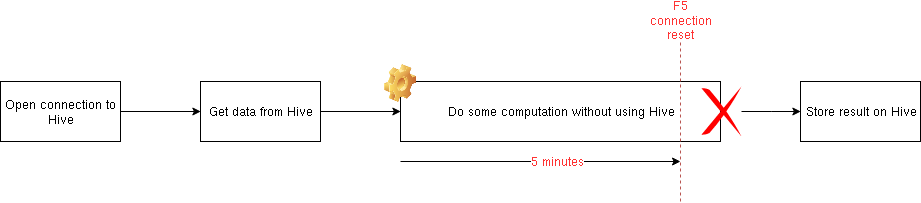

The diagram above was exported from draw.io. Its source (the exported page's mxGraphModel, read from the mxfile embedded in the PNG):
<mxGraphModel dx="2170" dy="1290" grid="1" gridSize="10" guides="1" tooltips="1" connect="1" arrows="1" fold="1" page="1" pageScale="1" pageWidth="1100" pageHeight="850" background="#ffffff" math="0" shadow="0">
  <root>
    <mxCell id="0" />
    <mxCell id="1" parent="0" />
    <mxCell id="47b3897c778a24d7-1" value="Open connection to Hive" style="whiteSpace=wrap;html=1;rounded=0;jettySize=auto;orthogonalLoop=1;edgeStyle=orthogonalEdgeStyle;" vertex="1" parent="1">
      <mxGeometry x="40" y="360" width="120" height="60" as="geometry" />
    </mxCell>
    <mxCell id="47b3897c778a24d7-2" value="" style="endArrow=classic;html=1;entryX=0;entryY=0.5;exitX=1;exitY=0.5;" edge="1" parent="1" source="47b3897c778a24d7-1" target="47b3897c778a24d7-3">
      <mxGeometry width="50" height="50" relative="1" as="geometry">
        <mxPoint x="162" y="398" as="sourcePoint" />
        <mxPoint x="200" y="370" as="targetPoint" />
      </mxGeometry>
    </mxCell>
    <mxCell id="47b3897c778a24d7-6" style="edgeStyle=orthogonalEdgeStyle;rounded=0;html=1;entryX=0;entryY=0.5;jettySize=auto;orthogonalLoop=1;" edge="1" parent="1" source="47b3897c778a24d7-3" target="47b3897c778a24d7-4">
      <mxGeometry relative="1" as="geometry" />
    </mxCell>
    <mxCell id="47b3897c778a24d7-3" value="Get data from Hive" style="whiteSpace=wrap;html=1;rounded=0;jettySize=auto;orthogonalLoop=1;edgeStyle=orthogonalEdgeStyle;" vertex="1" parent="1">
      <mxGeometry x="240" y="360" width="120" height="60" as="geometry" />
    </mxCell>
    <mxCell id="47b3897c778a24d7-8" style="edgeStyle=orthogonalEdgeStyle;rounded=0;html=1;entryX=0;entryY=0.5;jettySize=auto;orthogonalLoop=1;" edge="1" parent="1" source="47b3897c778a24d7-11" target="47b3897c778a24d7-7">
      <mxGeometry relative="1" as="geometry" />
    </mxCell>
    <mxCell id="47b3897c778a24d7-4" value="Do some computation without using Hive" style="whiteSpace=wrap;html=1;rounded=0;jettySize=auto;orthogonalLoop=1;edgeStyle=orthogonalEdgeStyle;" vertex="1" parent="1">
      <mxGeometry x="440" y="360" width="320" height="60" as="geometry" />
    </mxCell>
    <mxCell id="47b3897c778a24d7-7" value="Store result on Hive" style="whiteSpace=wrap;html=1;rounded=0;jettySize=auto;orthogonalLoop=1;edgeStyle=orthogonalEdgeStyle;" vertex="1" parent="1">
      <mxGeometry x="840" y="360" width="120" height="60" as="geometry" />
    </mxCell>
    <mxCell id="47b3897c778a24d7-9" value="" style="shape=image;html=1;verticalLabelPosition=bottom;labelBackgroundColor=#ffffff;verticalAlign=top;imageAspect=1;aspect=fixed;image=img/clipart/Gear_128x128.png;rounded=0;jettySize=auto;orthogonalLoop=1;edgeStyle=orthogonalEdgeStyle;" vertex="1" parent="1">
      <mxGeometry x="424" y="343" width="32" height="38" as="geometry" />
    </mxCell>
    <mxCell id="47b3897c778a24d7-12" value="" style="endArrow=classic;html=1;" edge="1" parent="1">
      <mxGeometry width="50" height="50" relative="1" as="geometry">
        <mxPoint x="440" y="440" as="sourcePoint" />
        <mxPoint x="720" y="440" as="targetPoint" />
      </mxGeometry>
    </mxCell>
    <mxCell id="47b3897c778a24d7-13" value="5 minutes" style="text;html=1;resizable=0;points=[];align=center;verticalAlign=middle;labelBackgroundColor=#ffffff;fontColor=#FF3333;" vertex="1" connectable="0" parent="47b3897c778a24d7-12">
      <mxGeometry x="0.0594" y="-1" relative="1" as="geometry">
        <mxPoint x="9" y="-1" as="offset" />
      </mxGeometry>
    </mxCell>
    <mxCell id="47b3897c778a24d7-14" value="" style="endArrow=none;dashed=1;html=1;fontColor=#FF3333;fillColor=#f8cecc;strokeColor=#b85450;" edge="1" parent="1">
      <mxGeometry width="50" height="50" relative="1" as="geometry">
        <mxPoint x="720" y="480" as="sourcePoint" />
        <mxPoint x="720" y="320" as="targetPoint" />
      </mxGeometry>
    </mxCell>
    <mxCell id="47b3897c778a24d7-15" value="F5&lt;br&gt;connection reset" style="text;html=1;strokeColor=none;fillColor=none;align=center;verticalAlign=middle;whiteSpace=wrap;rounded=0;jettySize=auto;orthogonalLoop=1;fontColor=#FF3333;edgeStyle=orthogonalEdgeStyle;" vertex="1" parent="1">
      <mxGeometry x="700" y="289" width="40" height="20" as="geometry" />
    </mxCell>
    <mxCell id="47b3897c778a24d7-11" value="" style="shadow=0;dashed=0;html=1;strokeColor=none;shape=mxgraph.mscae.general.crossout;fillColor=#FF0000;rounded=0;jettySize=auto;orthogonalLoop=1;edgeStyle=orthogonalEdgeStyle;" vertex="1" parent="1">
      <mxGeometry x="741" y="365" width="40" height="50" as="geometry" />
    </mxCell>
  </root>
</mxGraphModel>